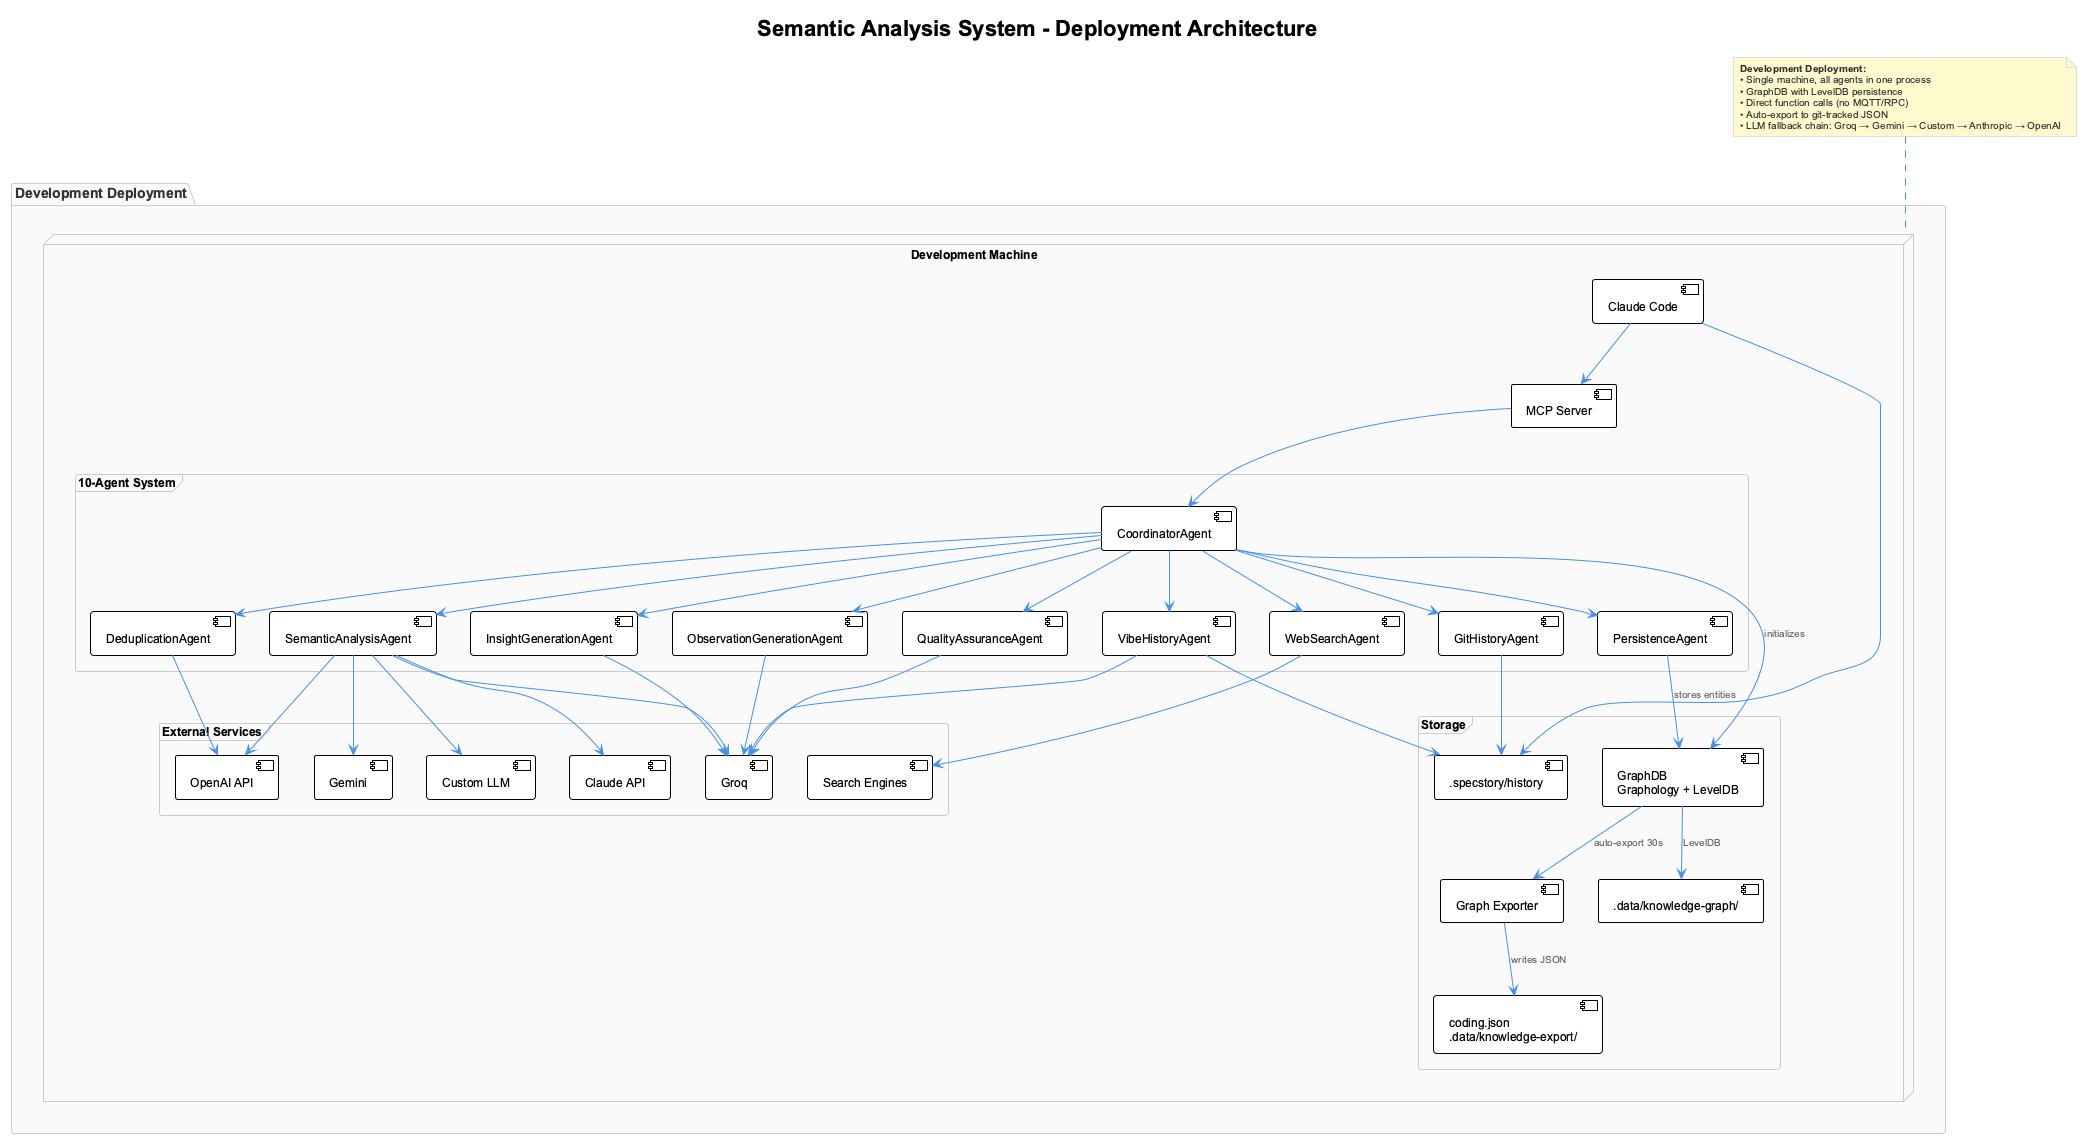

The diagram above was rendered by PlantUML. Its source (embedded in the PNG):
@startuml semantic-analysis-deployment
!include _standard-style.puml

title Semantic Analysis System - Deployment Architecture

top to bottom direction

package "Development Deployment" {
  node "Development Machine" as DevMachine {
    component [Claude Code] as CC
    component [MCP Server] as MCP

    frame "10-Agent System" {
      component [GitHistoryAgent] as Git
      component [VibeHistoryAgent] as Vibe
      component [SemanticAnalysisAgent] as SA
      component [WebSearchAgent] as WS
      component [InsightGenerationAgent] as Insight
      component [ObservationGenerationAgent] as Obs
      component [QualityAssuranceAgent] as QA
      component [PersistenceAgent] as Persist
      component [DeduplicationAgent] as Dedup
      component [CoordinatorAgent] as Coord
    }

    frame "Storage" {
      database [GraphDB\nGraphology + LevelDB] as GraphDB
      component [Graph Exporter] as Exporter
      database [coding.json\n.data/knowledge-export/] as SharedMemory
      folder [.specstory/history] as History
      folder [.data/knowledge-graph/] as KGStorage
    }

    frame "External Services" {
      cloud [Groq] as GroqAPI
      cloud [Gemini] as GeminiAPI
      cloud [Custom LLM] as CustomLLM
      cloud [Claude API] as ClaudeAPI
      cloud [OpenAI API] as OpenAIAPI
      cloud [Search Engines] as SearchEngines
    }
  }

  ' Development machine connections (direct function calls)
  CC --> MCP
  MCP --> Coord

  Coord --> Git
  Coord --> Vibe
  Coord --> SA
  Coord --> WS
  Coord --> Insight
  Coord --> Obs
  Coord --> QA
  Coord --> Persist
  Coord --> Dedup

  Coord --> GraphDB : initializes
  Persist --> GraphDB : stores entities
  GraphDB --> KGStorage : LevelDB
  GraphDB --> Exporter : auto-export 30s
  Exporter --> SharedMemory : writes JSON

  Git --> History
  Vibe --> History
  CC --> History

  SA --> GroqAPI
  SA --> GeminiAPI
  SA --> CustomLLM
  SA --> ClaudeAPI
  SA --> OpenAIAPI
  Vibe --> GroqAPI
  Insight --> GroqAPI
  Obs --> GroqAPI
  QA --> GroqAPI
  Dedup --> OpenAIAPI
  WS --> SearchEngines
}

note top of DevMachine
  **Development Deployment:**
  • Single machine, all agents in one process
  • GraphDB with LevelDB persistence
  • Direct function calls (no MQTT/RPC)
  • Auto-export to git-tracked JSON
  • LLM fallback chain: Groq → Gemini → Custom → Anthropic → OpenAI
end note

@enduml